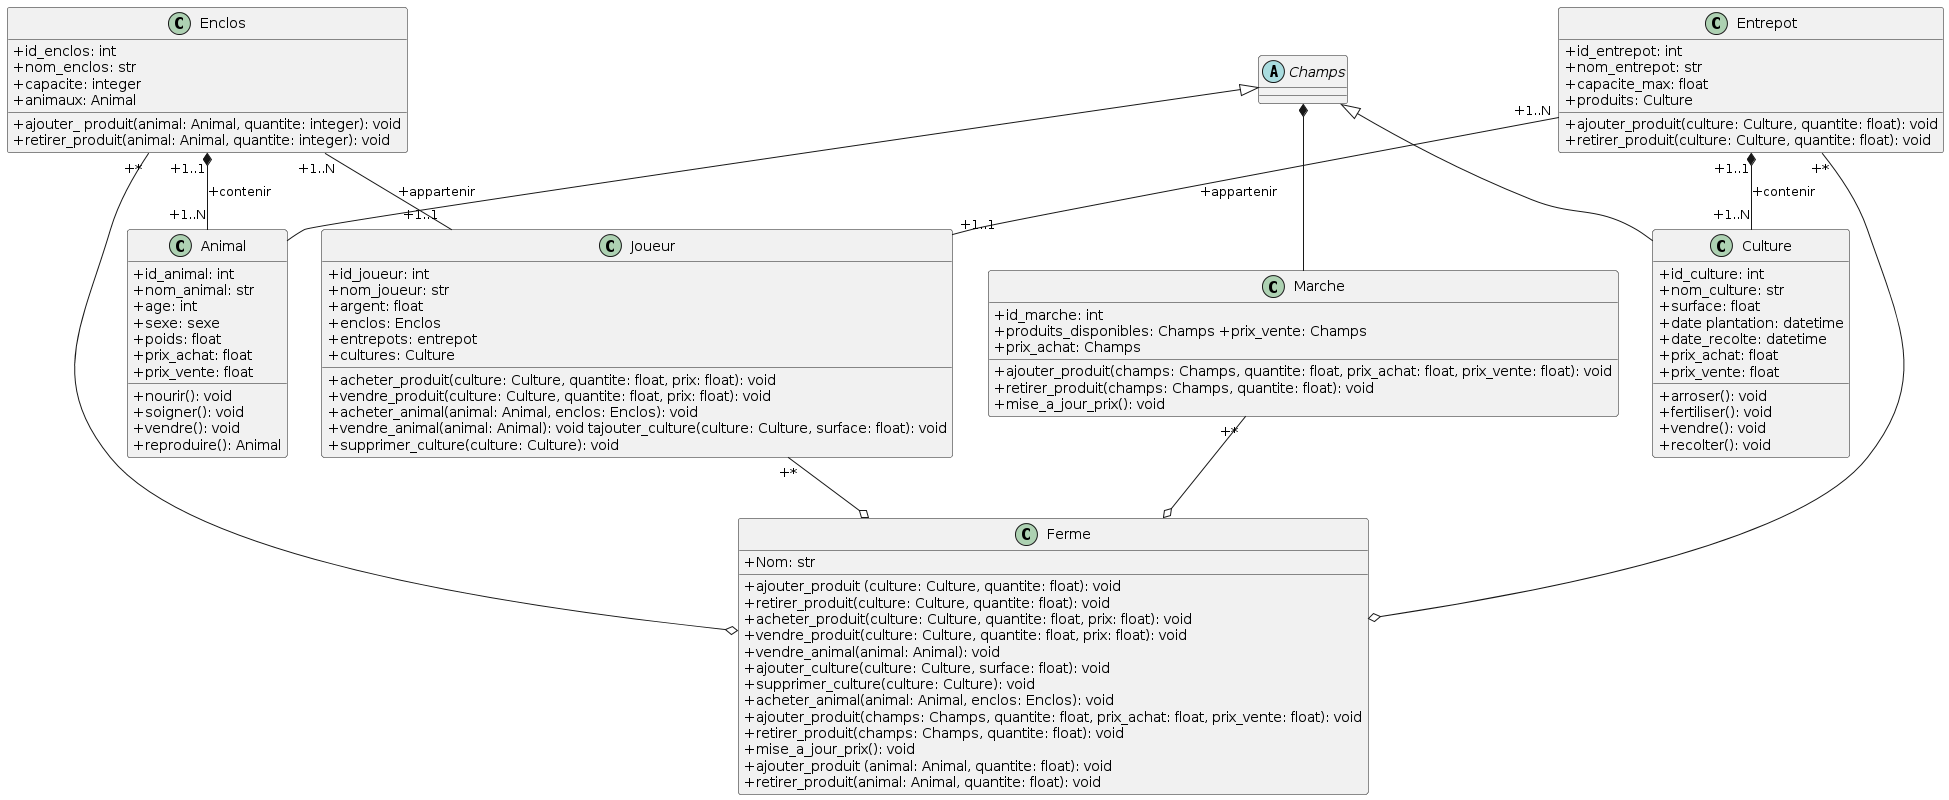

The diagram above was rendered by PlantUML. Its source (embedded in the PNG):
@startuml
skinparam classAttributeIconSize 0
class Enclos {
   +id_enclos: int
   +nom_enclos: str
   +capacite: integer
   +animaux: Animal
   +ajouter_ produit(animal: Animal, quantite: integer): void
   +retirer_produit(animal: Animal, quantite: integer): void
}

class Animal {
   +id_animal: int 
   +nom_animal: str 
   +age: int 
   +sexe: sexe
   +poids: float
   +prix_achat: float
   +prix_vente: float
   +nourir(): void
   +soigner(): void
   +vendre(): void
   +reproduire(): Animal
}

class Culture {
   +id_culture: int 
   +nom_culture: str 
   +surface: float 
   +date plantation: datetime 
   +date_recolte: datetime 
   +prix_achat: float 
   +prix_vente: float 
   +arroser(): void 
   +fertiliser(): void 
   +vendre(): void 
   +recolter(): void
}

class Entrepot {
   +id_entrepot: int 
   +nom_entrepot: str 
   +capacite_max: float
   +produits: Culture
   +ajouter_produit(culture: Culture, quantite: float): void 
   +retirer_produit(culture: Culture, quantite: float): void
}

class Joueur {
   +id_joueur: int 
   +nom_joueur: str 
   +argent: float 
   +enclos: Enclos 
   +entrepots: entrepot 
   +cultures: Culture
   +acheter_produit(culture: Culture, quantite: float, prix: float): void
   +vendre_produit(culture: Culture, quantite: float, prix: float): void 
   +acheter_animal(animal: Animal, enclos: Enclos): void 
   +vendre_animal(animal: Animal): void tajouter_culture(culture: Culture, surface: float): void 
   +supprimer_culture(culture: Culture): void
}

class Marche {
   +id_marche: int
   +produits_disponibles: Champs +prix_vente: Champs 
   +prix_achat: Champs
   +ajouter_produit(champs: Champs, quantite: float, prix_achat: float, prix_vente: float): void
   +retirer_produit(champs: Champs, quantite: float): void
   +mise_a_jour_prix(): void
}

class Ferme {
   +Nom: str
   +ajouter_produit (culture: Culture, quantite: float): void 
   +retirer_produit(culture: Culture, quantite: float): void 
   +acheter_produit(culture: Culture, quantite: float, prix: float): void 
   +vendre_produit(culture: Culture, quantite: float, prix: float): void 
   +vendre_animal(animal: Animal): void 
   +ajouter_culture(culture: Culture, surface: float): void 
   +supprimer_culture(culture: Culture): void 
   +acheter_animal(animal: Animal, enclos: Enclos): void 
   +ajouter_produit(champs: Champs, quantite: float, prix_achat: float, prix_vente: float): void 
   +retirer_produit(champs: Champs, quantite: float): void
   +mise_a_jour_prix(): void
   +ajouter_produit (animal: Animal, quantite: float): void 
   +retirer_produit(animal: Animal, quantite: float): void
}

Abstract Champs {}

Enclos "+1..1" *-- "+1..N" Animal : +contenir
Enclos "+1..N" -- "+1..1" Joueur : +appartenir
Entrepot "+1..N" -- "+1..1" Joueur : +appartenir
Entrepot "+1..1" *-- "+1..N" Culture : +contenir
Enclos "+*" --o Ferme
Joueur "+*" --o Ferme
Marche "+*" --o Ferme
Entrepot "+*" --o Ferme
Champs *-- Marche
Champs <|-- Animal
Champs <|-- Culture
@enduml